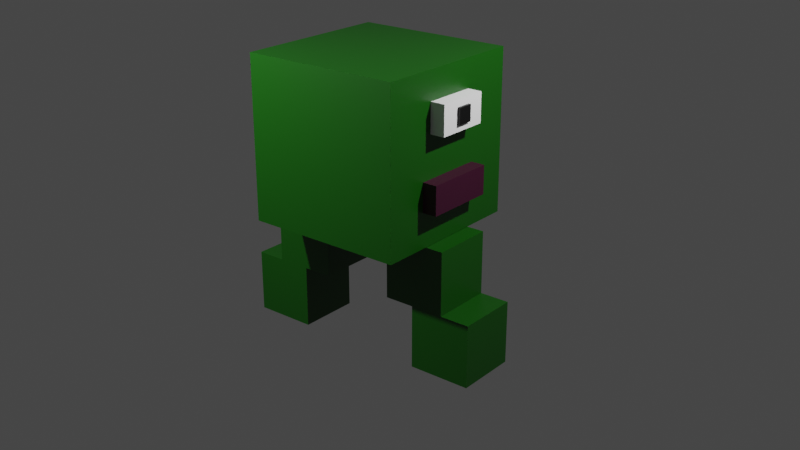 # Source: gr1b.blend  (saved by Blender 2.80.75; exported with 4.5.12 LTS)
import bpy
from mathutils import Matrix  # noqa: F401  (used for matrix-valued properties, if any)

bpy.ops.wm.read_factory_settings(use_empty=True)
scene = bpy.context.scene
scene.name = 'Scene'

# ---- collections
col_collection = bpy.data.collections.new('Collection'); scene.collection.children.link(col_collection)

# ---- materials (node trees are filled in below, after node groups)
mat_green = bpy.data.materials.new('green')
mat_green.alpha_threshold = 0.0
mat_green.use_transparent_shadow = False
mat_green.line_color = (0.0, 0.0, 0.0, 1.0)
mat_black = bpy.data.materials.new('black')
mat_black.use_transparent_shadow = False
mat_dark_pink = bpy.data.materials.new('dark pink')
mat_dark_pink.use_transparent_shadow = False

# ---- material node trees
mat_green.use_nodes = True; mat_green.node_tree.nodes.clear()
_N = mat_green.node_tree.nodes; _L = mat_green.node_tree.links
n0 = _N.new('ShaderNodeOutputMaterial'); n0.name = 'Material Output'; n0.location = (300, 300)
n1 = _N.new('ShaderNodeBsdfPrincipled'); n1.name = 'Principled BSDF'; n1.location = (10, 300)
n1.distribution = 'GGX'
n1.subsurface_method = 'BURLEY'
n1.inputs[0].default_value = (0.003695, 0.06809, 0.0009926, 1.0)
n1.inputs[2].default_value = 0.4
n1.inputs[3].default_value = 1.45
n1.inputs[27].default_value = (0.0, 0.0, 0.0, 1.0)
n1.inputs[28].default_value = 1.0
_L.new(n1.outputs[0], n0.inputs[0])
n0.is_active_output = True
mat_black.use_nodes = True; mat_black.node_tree.nodes.clear()
_N = mat_black.node_tree.nodes; _L = mat_black.node_tree.links
n0 = _N.new('ShaderNodeOutputMaterial'); n0.name = 'Material Output'; n0.location = (300, 300)
n1 = _N.new('ShaderNodeBsdfPrincipled'); n1.name = 'Principled BSDF'; n1.location = (10, 300)
n1.distribution = 'GGX'
n1.subsurface_method = 'BURLEY'
n1.inputs[0].default_value = (0.0, 0.0, 0.0, 1.0)
n1.inputs[3].default_value = 1.45
n1.inputs[27].default_value = (0.0, 0.0, 0.0, 1.0)
n1.inputs[28].default_value = 1.0
_L.new(n1.outputs[0], n0.inputs[0])
n0.is_active_output = True
mat_dark_pink.use_nodes = True; mat_dark_pink.node_tree.nodes.clear()
_N = mat_dark_pink.node_tree.nodes; _L = mat_dark_pink.node_tree.links
n0 = _N.new('ShaderNodeOutputMaterial'); n0.name = 'Material Output'; n0.location = (300, 300)
n1 = _N.new('ShaderNodeBsdfPrincipled'); n1.name = 'Principled BSDF'; n1.location = (10, 300)
n1.distribution = 'GGX'
n1.subsurface_method = 'BURLEY'
n1.inputs[0].default_value = (0.03611, 0.00161, 0.01732, 1.0)
n1.inputs[3].default_value = 1.45
n1.inputs[27].default_value = (0.0, 0.0, 0.0, 1.0)
n1.inputs[28].default_value = 1.0
_L.new(n1.outputs[0], n0.inputs[0])
n0.is_active_output = True

# ---- world
world_world = bpy.data.worlds.new('World'); scene.world = world_world
world_world.use_nodes = True; world_world.node_tree.nodes.clear()
_N = world_world.node_tree.nodes; _L = world_world.node_tree.links
n0 = _N.new('ShaderNodeOutputWorld'); n0.name = 'World Output'; n0.location = (300, 300)
n1 = _N.new('ShaderNodeBackground'); n1.name = 'Background'; n1.location = (10, 300)
n1.inputs[0].default_value = (0.05088, 0.05088, 0.05088, 1.0)
_L.new(n1.outputs[0], n0.inputs[0])
n0.is_active_output = True
world_world.color = (0.05088, 0.05088, 0.05088)
world_world.use_sun_shadow = False
world_world.sun_shadow_jitter_overblur = 0.0

# ---- cameras
cam_camera = bpy.data.cameras.new('Camera')
cam_camera.clip_end = 100.0
cam_camera.ortho_scale = 7.314

# ---- lights
light_light = bpy.data.lights.new('Light', 'POINT')
light_light.transmission_factor = 0.0
light_light.energy = 1000.0
light_light.shadow_soft_size = 0.1
light_light.shadow_maximum_resolution = 0.006
light_light.use_absolute_resolution = True
light_light_001 = bpy.data.lights.new('Light.001', 'POINT')
light_light_001.transmission_factor = 0.0
light_light_001.energy = 1000.0
light_light_001.shadow_soft_size = 0.1
light_light_001.shadow_maximum_resolution = 0.006
light_light_001.use_absolute_resolution = True

# ---- meshes
me_cube_003 = bpy.data.meshes.new('Cube.003')
me_cube_003.from_pydata([(1.0, 1.0, 1.0), (1.0, 1.0, -1.0), (1.0, -1.0, 1.0), (1.0, -1.0, -1.0), (-1.0, 1.0, 1.0), (-1.0, 1.0, -1.0), (-1.0, -1.0, 1.0), (-1.0, -1.0, -1.0)], [], [(0, 4, 6, 2), (3, 2, 6, 7), (7, 6, 4, 5), (5, 1, 3, 7), (1, 0, 2, 3), (5, 4, 0, 1)])
_uv = me_cube_003.uv_layers.new(name='UVMap')
_uv.uv.foreach_set('vector', [0.375, 0.0, 0.625, 0.0, 0.625, 0.25, 0.375, 0.25, 0.375, 0.25, 0.625, 0.25, 0.625, 0.5, 0.375, 0.5, 0.375, 0.5, 0.625, 0.5, 0.625, 0.75, 0.375, 0.75, 0.375, 0.75, 0.625, 0.75, 0.625, 1.0, 0.375, 1.0, 0.125, 0.5, 0.375, 0.5, 0.375, 0.75, 0.125, 0.75, 0.625, 0.5, 0.875, 0.5, 0.875, 0.75, 0.625, 0.75])
me_cube_003.materials.append(mat_green)
me_cube_003.use_remesh_preserve_volume = False
me_cube_003.use_remesh_preserve_attributes = False
me_cube_003.use_mirror_vertex_groups = False
me_cube_003.update()
me_cube_004 = bpy.data.meshes.new('Cube.004')
me_cube_004.from_pydata([(1.0, 1.0, 1.0), (1.0, 1.0, -1.0), (1.0, -1.0, 1.0), (1.0, -1.0, -1.0), (-1.0, 1.0, 1.0), (-1.0, 1.0, -1.0), (-1.0, -1.0, 1.0), (-1.0, -1.0, -1.0)], [], [(0, 4, 6, 2), (3, 2, 6, 7), (7, 6, 4, 5), (5, 1, 3, 7), (1, 0, 2, 3), (5, 4, 0, 1)])
_uv = me_cube_004.uv_layers.new(name='UVMap')
_uv.uv.foreach_set('vector', [0.375, 0.0, 0.625, 0.0, 0.625, 0.25, 0.375, 0.25, 0.375, 0.25, 0.625, 0.25, 0.625, 0.5, 0.375, 0.5, 0.375, 0.5, 0.625, 0.5, 0.625, 0.75, 0.375, 0.75, 0.375, 0.75, 0.625, 0.75, 0.625, 1.0, 0.375, 1.0, 0.125, 0.5, 0.375, 0.5, 0.375, 0.75, 0.125, 0.75, 0.625, 0.5, 0.875, 0.5, 0.875, 0.75, 0.625, 0.75])
me_cube_004.materials.append(mat_green)
me_cube_004.use_remesh_preserve_volume = False
me_cube_004.use_remesh_preserve_attributes = False
me_cube_004.use_mirror_vertex_groups = False
me_cube_004.update()
me_cube_005 = bpy.data.meshes.new('Cube.005')
me_cube_005.from_pydata([(1.0, 1.0, 1.0), (1.0, 1.0, -1.0), (1.0, -1.0, 1.0), (1.0, -1.0, -1.0), (-1.0, 1.0, 1.0), (-1.0, 1.0, -1.0), (-1.0, -1.0, 1.0), (-1.0, -1.0, -1.0)], [], [(0, 4, 6, 2), (3, 2, 6, 7), (7, 6, 4, 5), (5, 1, 3, 7), (1, 0, 2, 3), (5, 4, 0, 1)])
_uv = me_cube_005.uv_layers.new(name='UVMap')
_uv.uv.foreach_set('vector', [0.375, 0.0, 0.625, 0.0, 0.625, 0.25, 0.375, 0.25, 0.375, 0.25, 0.625, 0.25, 0.625, 0.5, 0.375, 0.5, 0.375, 0.5, 0.625, 0.5, 0.625, 0.75, 0.375, 0.75, 0.375, 0.75, 0.625, 0.75, 0.625, 1.0, 0.375, 1.0, 0.125, 0.5, 0.375, 0.5, 0.375, 0.75, 0.125, 0.75, 0.625, 0.5, 0.875, 0.5, 0.875, 0.75, 0.625, 0.75])
me_cube_005.materials.append(mat_green)
me_cube_005.use_remesh_preserve_volume = False
me_cube_005.use_remesh_preserve_attributes = False
me_cube_005.use_mirror_vertex_groups = False
me_cube_005.update()
me_cube_006 = bpy.data.meshes.new('Cube.006')
me_cube_006.from_pydata([(1.0, 1.0, 1.0), (1.0, 1.0, -1.0), (1.0, -1.0, 1.0), (1.0, -1.0, -1.0), (-1.0, 1.0, 1.0), (-1.0, 1.0, -1.0), (-1.0, -1.0, 1.0), (-1.0, -1.0, -1.0)], [], [(0, 4, 6, 2), (3, 2, 6, 7), (7, 6, 4, 5), (5, 1, 3, 7), (1, 0, 2, 3), (5, 4, 0, 1)])
_uv = me_cube_006.uv_layers.new(name='UVMap')
_uv.uv.foreach_set('vector', [0.375, 0.0, 0.625, 0.0, 0.625, 0.25, 0.375, 0.25, 0.375, 0.25, 0.625, 0.25, 0.625, 0.5, 0.375, 0.5, 0.375, 0.5, 0.625, 0.5, 0.625, 0.75, 0.375, 0.75, 0.375, 0.75, 0.625, 0.75, 0.625, 1.0, 0.375, 1.0, 0.125, 0.5, 0.375, 0.5, 0.375, 0.75, 0.125, 0.75, 0.625, 0.5, 0.875, 0.5, 0.875, 0.75, 0.625, 0.75])
me_cube_006.materials.append(mat_green)
me_cube_006.use_remesh_preserve_volume = False
me_cube_006.use_remesh_preserve_attributes = False
me_cube_006.use_mirror_vertex_groups = False
me_cube_006.update()
me_cube_007 = bpy.data.meshes.new('Cube.007')
me_cube_007.from_pydata([(1.0, 1.0, 1.0), (1.0, 1.0, -1.0), (1.0, -1.0, 1.0), (1.0, -1.0, -1.0), (-1.0, 1.0, 1.0), (-1.0, 1.0, -1.0), (-1.0, -1.0, 1.0), (-1.0, -1.0, -1.0)], [], [(0, 4, 6, 2), (3, 2, 6, 7), (7, 6, 4, 5), (5, 1, 3, 7), (1, 0, 2, 3), (5, 4, 0, 1)])
_uv = me_cube_007.uv_layers.new(name='UVMap')
_uv.uv.foreach_set('vector', [0.375, 0.0, 0.625, 0.0, 0.625, 0.25, 0.375, 0.25, 0.375, 0.25, 0.625, 0.25, 0.625, 0.5, 0.375, 0.5, 0.375, 0.5, 0.625, 0.5, 0.625, 0.75, 0.375, 0.75, 0.375, 0.75, 0.625, 0.75, 0.625, 1.0, 0.375, 1.0, 0.125, 0.5, 0.375, 0.5, 0.375, 0.75, 0.125, 0.75, 0.625, 0.5, 0.875, 0.5, 0.875, 0.75, 0.625, 0.75])
me_cube_007.materials.append(mat_green)
me_cube_007.use_remesh_preserve_volume = False
me_cube_007.use_remesh_preserve_attributes = False
me_cube_007.use_mirror_vertex_groups = False
me_cube_007.update()
me_cube_008 = bpy.data.meshes.new('Cube.008')
me_cube_008.from_pydata([(-1.0, -1.0, -1.0), (-1.0, -1.0, 1.0), (-1.0, 1.0, -1.0), (-1.0, 1.0, 1.0), (1.0, -1.0, -1.0), (1.0, -1.0, 1.0), (1.0, 1.0, -1.0), (1.0, 1.0, 1.0)], [], [(0, 1, 3, 2), (2, 3, 7, 6), (6, 7, 5, 4), (4, 5, 1, 0), (2, 6, 4, 0), (7, 3, 1, 5)])
_uv = me_cube_008.uv_layers.new(name='UVMap')
_uv.uv.foreach_set('vector', [0.375, 0.0, 0.625, 0.0, 0.625, 0.25, 0.375, 0.25, 0.375, 0.25, 0.625, 0.25, 0.625, 0.5, 0.375, 0.5, 0.375, 0.5, 0.625, 0.5, 0.625, 0.75, 0.375, 0.75, 0.375, 0.75, 0.625, 0.75, 0.625, 1.0, 0.375, 1.0, 0.125, 0.5, 0.375, 0.5, 0.375, 0.75, 0.125, 0.75, 0.625, 0.5, 0.875, 0.5, 0.875, 0.75, 0.625, 0.75])
me_cube_008.use_remesh_preserve_volume = False
me_cube_008.use_remesh_preserve_attributes = False
me_cube_008.use_mirror_vertex_groups = False
me_cube_008.update()
me_cube_009 = bpy.data.meshes.new('Cube.009')
me_cube_009.from_pydata([(-1.0, -1.0, -1.0), (-1.0, -1.0, 1.0), (-1.0, 1.0, -1.0), (-1.0, 1.0, 1.0), (1.0, -1.0, -1.0), (1.0, -1.0, 1.0), (1.0, 1.0, -1.0), (1.0, 1.0, 1.0)], [], [(0, 1, 3, 2), (2, 3, 7, 6), (6, 7, 5, 4), (4, 5, 1, 0), (2, 6, 4, 0), (7, 3, 1, 5)])
_uv = me_cube_009.uv_layers.new(name='UVMap')
_uv.uv.foreach_set('vector', [0.375, 0.0, 0.625, 0.0, 0.625, 0.25, 0.375, 0.25, 0.375, 0.25, 0.625, 0.25, 0.625, 0.5, 0.375, 0.5, 0.375, 0.5, 0.625, 0.5, 0.625, 0.75, 0.375, 0.75, 0.375, 0.75, 0.625, 0.75, 0.625, 1.0, 0.375, 1.0, 0.125, 0.5, 0.375, 0.5, 0.375, 0.75, 0.125, 0.75, 0.625, 0.5, 0.875, 0.5, 0.875, 0.75, 0.625, 0.75])
me_cube_009.materials.append(mat_black)
me_cube_009.use_remesh_preserve_volume = False
me_cube_009.use_remesh_preserve_attributes = False
me_cube_009.use_mirror_vertex_groups = False
me_cube_009.update()
me_cube_010 = bpy.data.meshes.new('Cube.010')
me_cube_010.from_pydata([(1.0, 1.0, 1.0), (1.0, 1.0, -1.0), (1.0, -1.0, 1.0), (1.0, -1.0, -1.0), (-1.0, 1.0, 1.0), (-1.0, 1.0, -1.0), (-1.0, -1.0, 1.0), (-1.0, -1.0, -1.0)], [], [(0, 4, 6, 2), (3, 2, 6, 7), (7, 6, 4, 5), (5, 1, 3, 7), (1, 0, 2, 3), (5, 4, 0, 1)])
_uv = me_cube_010.uv_layers.new(name='UVMap')
_uv.uv.foreach_set('vector', [0.375, 0.0, 0.625, 0.0, 0.625, 0.25, 0.375, 0.25, 0.375, 0.25, 0.625, 0.25, 0.625, 0.5, 0.375, 0.5, 0.375, 0.5, 0.625, 0.5, 0.625, 0.75, 0.375, 0.75, 0.375, 0.75, 0.625, 0.75, 0.625, 1.0, 0.375, 1.0, 0.125, 0.5, 0.375, 0.5, 0.375, 0.75, 0.125, 0.75, 0.625, 0.5, 0.875, 0.5, 0.875, 0.75, 0.625, 0.75])
me_cube_010.materials.append(mat_dark_pink)
me_cube_010.use_remesh_preserve_volume = False
me_cube_010.use_remesh_preserve_attributes = False
me_cube_010.use_mirror_vertex_groups = False
me_cube_010.update()

# ---- objects
ob_light = bpy.data.objects.new('Light', light_light)
ob_camera = bpy.data.objects.new('Camera', cam_camera)
ob_cube_002 = bpy.data.objects.new('Cube.002', me_cube_003)
ob_cube_003 = bpy.data.objects.new('Cube.003', me_cube_004)
ob_cube_004 = bpy.data.objects.new('Cube.004', me_cube_005)
ob_cube_000 = bpy.data.objects.new('Cube.000', me_cube_006)
ob_cube_001 = bpy.data.objects.new('Cube.001', me_cube_007)
ob_cube = bpy.data.objects.new('Cube', me_cube_008)
ob_cube_005 = bpy.data.objects.new('Cube.005', me_cube_009)
ob_cube_006 = bpy.data.objects.new('Cube.006', me_cube_010)
ob_light_001 = bpy.data.objects.new('Light.001', light_light_001)

# ---- transforms, parenting, visibility, modifiers, constraints
ob_light.location = (4.076, 1.005, 5.904)
ob_light.rotation_euler = (0.6503, 0.05522, 1.866)
ob_light.lock_rotations_4d = False
ob_light.empty_display_type = 'ARROWS'
ob_light.color = (0.0, 0.0, 0.0, 0.0)
ob_light.lineart.crease_threshold = 0.0
ob_camera.location = (7.527, -8.898, 6.155)
ob_camera.rotation_euler = (1.179, -4.17e-07, 0.6819)
ob_camera.lock_rotations_4d = False
ob_camera.empty_display_type = 'ARROWS'
ob_camera.color = (0.0, 0.0, 0.0, 0.0)
ob_camera.display_type = 'WIRE'
ob_camera.lineart.crease_threshold = 0.0
ob_cube_002.location = (-0.006738, 0.01114, 2.407)
ob_cube_002.scale = (0.9591, 0.9591, 0.9591)
ob_cube_002.lock_rotations_4d = False
ob_cube_002.empty_display_type = 'ARROWS'
ob_cube_002.lineart.crease_threshold = 0.0
ob_cube_003.location = (0.785, 0.01363, 1.069)
ob_cube_003.scale = (0.3751, 0.3751, 0.3751)
ob_cube_003.lock_rotations_4d = False
ob_cube_003.empty_display_type = 'ARROWS'
ob_cube_003.lineart.crease_threshold = 0.0
ob_cube_004.location = (-0.8457, 0.01363, 1.069)
ob_cube_004.scale = (0.3751, 0.3751, 0.3751)
ob_cube_004.lock_rotations_4d = False
ob_cube_004.empty_display_type = 'ARROWS'
ob_cube_004.lineart.crease_threshold = 0.0
ob_cube_000.location = (-1.199, 0.01363, 0.3185)
ob_cube_000.scale = (0.3751, 0.3751, 0.3751)
ob_cube_000.lock_rotations_4d = False
ob_cube_000.empty_display_type = 'ARROWS'
ob_cube_000.lineart.crease_threshold = 0.0
ob_cube_001.location = (1.142, 0.01363, 0.3185)
ob_cube_001.scale = (0.3751, 0.3751, 0.3751)
ob_cube_001.lock_rotations_4d = False
ob_cube_001.empty_display_type = 'ARROWS'
ob_cube_001.lineart.crease_threshold = 0.0
ob_cube.location = (1.032, 0.01182, 2.859)
ob_cube.scale = (0.0933, 0.3193, 0.1727)
ob_cube.lineart.crease_threshold = 0.0
ob_cube_005.location = (1.138, 0.01186, 2.858)
ob_cube_005.scale = (-0.01673, 0.0932, 0.0932)
ob_cube_005.lineart.crease_threshold = 0.0
ob_cube_006.location = (1.035, 0.0, 2.028)
ob_cube_006.scale = (0.08848, 0.4244, 0.1687)
ob_cube_006.lock_rotations_4d = False
ob_cube_006.empty_display_type = 'ARROWS'
ob_cube_006.lineart.crease_threshold = 0.0
ob_light_001.location = (-1.977, -3.7, 5.206)
ob_light_001.rotation_euler = (0.6503, 0.05522, 1.866)
ob_light_001.lock_rotations_4d = False
ob_light_001.empty_display_type = 'ARROWS'
ob_light_001.color = (0.0, 0.0, 0.0, 0.0)
ob_light_001.lineart.crease_threshold = 0.0

# ---- collection membership
col_collection.objects.link(ob_light)
col_collection.objects.link(ob_camera)
col_collection.objects.link(ob_cube_002)
col_collection.objects.link(ob_cube_003)
col_collection.objects.link(ob_cube_004)
col_collection.objects.link(ob_cube_000)
col_collection.objects.link(ob_cube_001)
col_collection.objects.link(ob_cube)
col_collection.objects.link(ob_cube_005)
col_collection.objects.link(ob_cube_006)
col_collection.objects.link(ob_light_001)

# ---- scene / render settings (as saved in the file)
scene.camera = ob_camera
scene.frame_start = 1; scene.frame_end = 250; scene.frame_set(1)
scene.render.engine = 'BLENDER_EEVEE_NEXT'
scene.cycles.use_denoising = False
scene.cycles.samples = 128
scene.cycles.sampling_pattern = 'TABULATED_SOBOL'
scene.cycles.use_adaptive_sampling = False
scene.cycles.use_light_tree = False
scene.view_settings.view_transform = 'Filmic'
bpy.context.view_layer.update()
